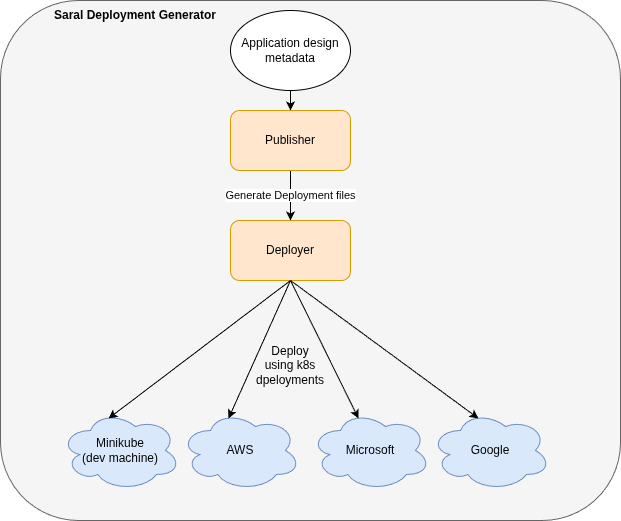

The diagram above was exported from draw.io. Its source (the exported page's mxGraphModel, read from the mxfile embedded in the PNG):
<mxGraphModel dx="1504" dy="679" grid="1" gridSize="10" guides="1" tooltips="1" connect="1" arrows="1" fold="1" page="1" pageScale="1" pageWidth="850" pageHeight="1100" math="0" shadow="0">
  <root>
    <mxCell id="0" />
    <mxCell id="1" parent="0" />
    <mxCell id="IXw6RppPm3PSC1fbkySj-1" value="" style="rounded=1;whiteSpace=wrap;html=1;fillColor=#f5f5f5;fontColor=#333333;strokeColor=#666666;" parent="1" vertex="1">
      <mxGeometry x="270" y="140" width="620" height="520" as="geometry" />
    </mxCell>
    <mxCell id="IXw6RppPm3PSC1fbkySj-7" value="Deployer" style="rounded=1;whiteSpace=wrap;html=1;fillColor=#ffe6cc;strokeColor=#d79b00;" parent="1" vertex="1">
      <mxGeometry x="500" y="360" width="120" height="60" as="geometry" />
    </mxCell>
    <mxCell id="IXw6RppPm3PSC1fbkySj-19" value="&lt;b&gt;Saral Deployment Generator&lt;/b&gt;" style="text;html=1;strokeColor=none;fillColor=none;align=center;verticalAlign=middle;whiteSpace=wrap;rounded=0;" parent="1" vertex="1">
      <mxGeometry x="320" y="140" width="170" height="30" as="geometry" />
    </mxCell>
    <mxCell id="IXw6RppPm3PSC1fbkySj-21" value="Generate Deployment files" style="edgeStyle=orthogonalEdgeStyle;rounded=0;orthogonalLoop=1;jettySize=auto;html=1;exitX=0.5;exitY=1;exitDx=0;exitDy=0;entryX=0.5;entryY=0;entryDx=0;entryDy=0;" parent="1" source="IXw6RppPm3PSC1fbkySj-20" target="IXw6RppPm3PSC1fbkySj-7" edge="1">
      <mxGeometry relative="1" as="geometry" />
    </mxCell>
    <mxCell id="IXw6RppPm3PSC1fbkySj-20" value="Publisher" style="rounded=1;whiteSpace=wrap;html=1;fillColor=#ffe6cc;strokeColor=#d79b00;" parent="1" vertex="1">
      <mxGeometry x="500" y="250" width="120" height="60" as="geometry" />
    </mxCell>
    <mxCell id="IXw6RppPm3PSC1fbkySj-33" value="AWS" style="ellipse;shape=cloud;whiteSpace=wrap;html=1;fillColor=#dae8fc;strokeColor=#6c8ebf;" parent="1" vertex="1">
      <mxGeometry x="450" y="550" width="120" height="80" as="geometry" />
    </mxCell>
    <mxCell id="IXw6RppPm3PSC1fbkySj-34" value="Microsoft" style="ellipse;shape=cloud;whiteSpace=wrap;html=1;fillColor=#dae8fc;strokeColor=#6c8ebf;" parent="1" vertex="1">
      <mxGeometry x="580" y="550" width="120" height="80" as="geometry" />
    </mxCell>
    <mxCell id="IXw6RppPm3PSC1fbkySj-35" value="Google" style="ellipse;shape=cloud;whiteSpace=wrap;html=1;fillColor=#dae8fc;strokeColor=#6c8ebf;" parent="1" vertex="1">
      <mxGeometry x="700" y="550" width="120" height="80" as="geometry" />
    </mxCell>
    <mxCell id="2" value="Minikube&lt;div&gt;(dev machine)&lt;/div&gt;" style="ellipse;shape=cloud;whiteSpace=wrap;html=1;fillColor=#dae8fc;strokeColor=#6c8ebf;" vertex="1" parent="1">
      <mxGeometry x="330" y="550" width="120" height="80" as="geometry" />
    </mxCell>
    <mxCell id="3" style="edgeStyle=none;html=1;exitX=0.5;exitY=1;exitDx=0;exitDy=0;entryX=0.4;entryY=0.1;entryDx=0;entryDy=0;entryPerimeter=0;" edge="1" parent="1" source="IXw6RppPm3PSC1fbkySj-7" target="2">
      <mxGeometry relative="1" as="geometry" />
    </mxCell>
    <mxCell id="4" style="edgeStyle=none;html=1;exitX=0.5;exitY=1;exitDx=0;exitDy=0;entryX=0.4;entryY=0.1;entryDx=0;entryDy=0;entryPerimeter=0;" edge="1" parent="1" source="IXw6RppPm3PSC1fbkySj-7" target="IXw6RppPm3PSC1fbkySj-33">
      <mxGeometry relative="1" as="geometry" />
    </mxCell>
    <mxCell id="5" style="edgeStyle=none;html=1;exitX=0.5;exitY=1;exitDx=0;exitDy=0;entryX=0.4;entryY=0.1;entryDx=0;entryDy=0;entryPerimeter=0;" edge="1" parent="1" source="IXw6RppPm3PSC1fbkySj-7" target="IXw6RppPm3PSC1fbkySj-34">
      <mxGeometry relative="1" as="geometry" />
    </mxCell>
    <mxCell id="6" style="edgeStyle=none;html=1;exitX=0.5;exitY=1;exitDx=0;exitDy=0;entryX=0.4;entryY=0.1;entryDx=0;entryDy=0;entryPerimeter=0;" edge="1" parent="1" source="IXw6RppPm3PSC1fbkySj-7" target="IXw6RppPm3PSC1fbkySj-35">
      <mxGeometry relative="1" as="geometry" />
    </mxCell>
    <mxCell id="7" value="Deploy using k8s dpeloyments" style="text;html=1;align=center;verticalAlign=middle;whiteSpace=wrap;rounded=0;" vertex="1" parent="1">
      <mxGeometry x="530" y="490" width="60" height="30" as="geometry" />
    </mxCell>
    <mxCell id="10" style="edgeStyle=none;html=1;exitX=0.5;exitY=1;exitDx=0;exitDy=0;entryX=0.5;entryY=0;entryDx=0;entryDy=0;" edge="1" parent="1" source="9" target="IXw6RppPm3PSC1fbkySj-20">
      <mxGeometry relative="1" as="geometry" />
    </mxCell>
    <mxCell id="9" value="Application design metadata" style="ellipse;whiteSpace=wrap;html=1;" vertex="1" parent="1">
      <mxGeometry x="500" y="150" width="120" height="80" as="geometry" />
    </mxCell>
  </root>
</mxGraphModel>